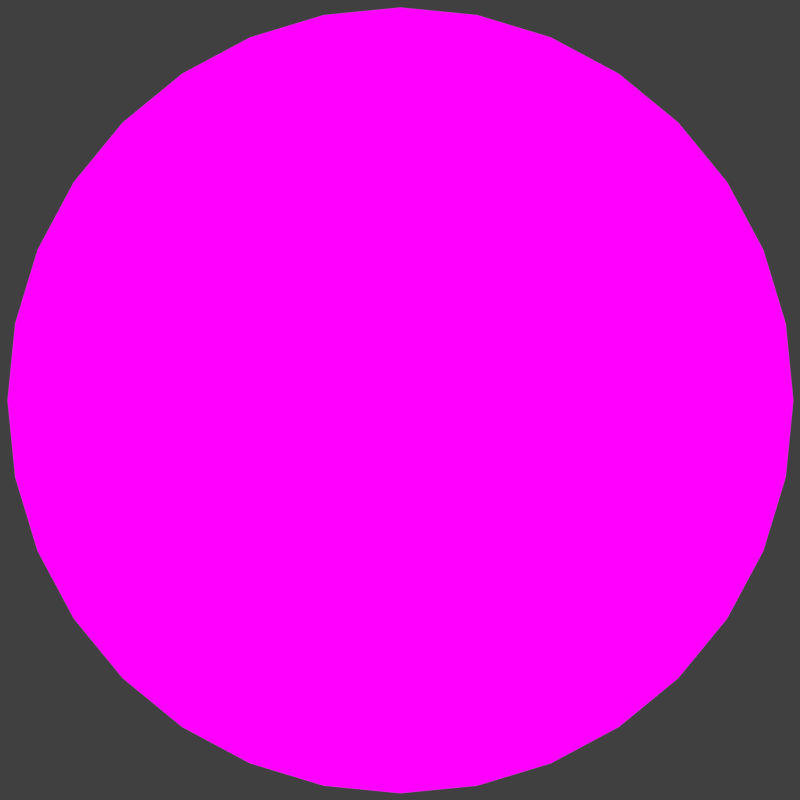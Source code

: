 # Source: earthFlooded.blend  (saved by Blender 2.78.0; exported with 4.5.12 LTS)
import bpy
from mathutils import Matrix  # noqa: F401  (used for matrix-valued properties, if any)

bpy.ops.wm.read_factory_settings(use_empty=True)
scene = bpy.context.scene
scene.name = 'Scene'

# ---- collections
col_collection_1 = bpy.data.collections.new('Collection 1'); scene.collection.children.link(col_collection_1)

# ---- images (referenced by path relative to the original .blend; pixels are not part of the script)
import os
ASSET_DIR = os.environ.get("B2B_ASSET_DIR", "")  # directory of the original .blend (textures are referenced by path, not embedded)
HERE = os.path.dirname(os.path.abspath(__file__))  # packed textures are extracted next to this script under _unpacked/

def load_image(name, relpath, width, height, colorspace="sRGB"):
    """Load a texture the original file referenced (path relative to the .blend, or extracted next to this script)."""
    p = next((c for c in (os.path.join(HERE, relpath), os.path.join(ASSET_DIR, relpath)) if relpath and os.path.exists(c)), "")
    if p:
        img = bpy.data.images.load(p, check_existing=True)
        img.name = name
    else:  # same state as the original file: an image datablock whose file is absent (Cycles renders it pink)
        img = bpy.data.images.new(name, width, height)
        img.source = "FILE"
        img.filepath = "//" + (relpath or name)
    img.colorspace_settings.name = colorspace
    return img
img_earthmapflood_png = load_image('earthMapFlood.png', 'earthMapFlood.png', 1024, 1024, 'sRGB')

# ---- materials (node trees are filled in below, after node groups)
mat_material_001 = bpy.data.materials.new('Material.001')
mat_material_001.alpha_threshold = 0.0
mat_material_001.roughness = 0.5
mat_material_001.specular_intensity = 0.0

# ---- material node trees
mat_material_001.use_nodes = True; mat_material_001.node_tree.nodes.clear()
_N = mat_material_001.node_tree.nodes; _L = mat_material_001.node_tree.links
n0 = _N.new('ShaderNodeOutputMaterial'); n0.name = 'Material Output'; n0.location = (300, 300)
n1 = _N.new('ShaderNodeEmission'); n1.name = 'Emission'; n1.location = (10, 300)
n2 = _N.new('ShaderNodeTexImage'); n2.name = 'Image Texture'; n2.location = (-180, 300)
n2.width = 140
n2.image = img_earthmapflood_png
_L.new(n1.outputs[0], n0.inputs[0])
_L.new(n2.outputs[0], n1.inputs[0])
n0.is_active_output = True

# ---- world
world_world = bpy.data.worlds.new('World'); scene.world = world_world
world_world.color = (0.05088, 0.05088, 0.05088)
world_world.use_sun_shadow = False
world_world.sun_shadow_jitter_overblur = 0.0
world_world.cycles.sampling_method = 'MANUAL'

# ---- cameras
cam_camera = bpy.data.cameras.new('Camera')
cam_camera.type = 'ORTHO'
cam_camera.clip_end = 100.0
cam_camera.lens = 35.0
cam_camera.sensor_width = 32.0
cam_camera.sensor_height = 18.0
cam_camera.ortho_scale = 5.914
cam_camera.dof.focus_distance = 0.0

# ---- meshes
me_sphere_001 = bpy.data.meshes.new('Sphere.001')
me_sphere_001.from_pydata([(0.0, -3.258e-07, -1.0), (0.03806, 0.1913, 0.9808), (0.07466, 0.3753, 0.9239), (0.1084, 0.5449, 0.8315), (0.1379, 0.6935, 0.7071), (0.1622, 0.8155, 0.5556), (0.1802, 0.9061, 0.3827), (0.1913, 0.9619, 0.1951), (0.1951, 0.9808, 7.55e-08), (0.1913, 0.9619, -0.1951), (0.1802, 0.9061, -0.3827), (0.1622, 0.8155, -0.5556), (0.1379, 0.6935, -0.7071), (0.1084, 0.5449, -0.8315), (0.07466, 0.3753, -0.9239), (0.03806, 0.1913, -0.9808), (0.07466, 0.1802, 0.9808), (0.1464, 0.3536, 0.9239), (0.2126, 0.5133, 0.8315), (0.2706, 0.6533, 0.7071), (0.3182, 0.7682, 0.5556), (0.3536, 0.8536, 0.3827), (0.3753, 0.9061, 0.1951), (0.3827, 0.9239, 7.55e-08), (0.3753, 0.9061, -0.1951), (0.3536, 0.8536, -0.3827), (0.3182, 0.7682, -0.5556), (0.2706, 0.6533, -0.7071), (0.2126, 0.5133, -0.8315), (0.1464, 0.3536, -0.9239), (0.07466, 0.1802, -0.9808), (0.1084, 0.1622, 0.9808), (0.2126, 0.3182, 0.9239), (0.3087, 0.4619, 0.8315), (0.3928, 0.5879, 0.7071), (0.4619, 0.6913, 0.5556), (0.5133, 0.7682, 0.3827), (0.5449, 0.8155, 0.1951), (0.5556, 0.8315, 7.55e-08), (0.5449, 0.8155, -0.1951), (0.5133, 0.7682, -0.3827), (0.4619, 0.6913, -0.5556), (0.3928, 0.5879, -0.7071), (0.3087, 0.4619, -0.8315), (0.2126, 0.3182, -0.9239), (0.1084, 0.1622, -0.9808), (0.1379, 0.1379, 0.9808), (0.2706, 0.2706, 0.9239), (0.3928, 0.3928, 0.8315), (0.5, 0.5, 0.7071), (0.5879, 0.5879, 0.5556), (0.6533, 0.6533, 0.3827), (0.6935, 0.6935, 0.1951), (0.7071, 0.7071, 7.55e-08), (0.6935, 0.6935, -0.1951), (0.6533, 0.6533, -0.3827), (0.5879, 0.5879, -0.5556), (0.5, 0.5, -0.7071), (0.3928, 0.3928, -0.8315), (0.2706, 0.2706, -0.9239), (0.1379, 0.1379, -0.9808), (0.1622, 0.1084, 0.9808), (0.3182, 0.2126, 0.9239), (0.4619, 0.3087, 0.8315), (0.5879, 0.3928, 0.7071), (0.6913, 0.4619, 0.5556), (0.7682, 0.5133, 0.3827), (0.8155, 0.5449, 0.1951), (0.8315, 0.5556, 7.55e-08), (0.8155, 0.5449, -0.1951), (0.7682, 0.5133, -0.3827), (0.6913, 0.4619, -0.5556), (0.5879, 0.3928, -0.7071), (0.4619, 0.3087, -0.8315), (0.3182, 0.2126, -0.9239), (0.1622, 0.1084, -0.9808), (0.1802, 0.07466, 0.9808), (0.3536, 0.1464, 0.9239), (0.5133, 0.2126, 0.8315), (0.6533, 0.2706, 0.7071), (0.7682, 0.3182, 0.5556), (0.8536, 0.3536, 0.3827), (0.9061, 0.3753, 0.1951), (0.9239, 0.3827, 7.55e-08), (0.9061, 0.3753, -0.1951), (0.8536, 0.3536, -0.3827), (0.7682, 0.3182, -0.5556), (0.6533, 0.2706, -0.7071), (0.5133, 0.2126, -0.8315), (0.3536, 0.1464, -0.9239), (0.1802, 0.07466, -0.9808), (0.1913, 0.03806, 0.9808), (0.3753, 0.07466, 0.9239), (0.5449, 0.1084, 0.8315), (0.6935, 0.1379, 0.7071), (0.8155, 0.1622, 0.5556), (0.9061, 0.1802, 0.3827), (0.9619, 0.1913, 0.1951), (0.9808, 0.1951, 7.55e-08), (0.9619, 0.1913, -0.1951), (0.9061, 0.1802, -0.3827), (0.8155, 0.1622, -0.5556), (0.6935, 0.1379, -0.7071), (0.5449, 0.1084, -0.8315), (0.3753, 0.07466, -0.9239), (0.1913, 0.03806, -0.9808), (0.1951, -3.266e-07, 0.9808), (0.3827, -3.192e-07, 0.9239), (0.5556, -3.117e-07, 0.8315), (0.7071, -3.192e-07, 0.7071), (0.8315, -3.341e-07, 0.5556), (0.9239, -2.745e-07, 0.3827), (0.9808, -3.937e-07, 0.1951), (1.0, -3.788e-07, 7.55e-08), (0.9808, -3.937e-07, -0.1951), (0.9239, -2.298e-07, -0.3827), (0.8315, -3.341e-07, -0.5556), (0.7071, -3.192e-07, -0.7071), (0.5556, -3.415e-07, -0.8315), (0.3827, -3.043e-07, -0.9239), (0.1951, -3.08e-07, -0.9808), (0.1913, -0.03806, 0.9808), (0.3753, -0.07466, 0.9239), (0.5449, -0.1084, 0.8315), (0.6935, -0.138, 0.7071), (0.8155, -0.1622, 0.5556), (0.9061, -0.1802, 0.3827), (0.9619, -0.1913, 0.1951), (0.9808, -0.1951, 7.55e-08), (0.9619, -0.1913, -0.1951), (0.9061, -0.1802, -0.3827), (0.8155, -0.1622, -0.5556), (0.6935, -0.138, -0.7071), (0.5449, -0.1084, -0.8315), (0.3753, -0.07466, -0.9239), (0.1913, -0.03806, -0.9808), (0.1802, -0.07466, 0.9808), (0.3536, -0.1464, 0.9239), (0.5133, -0.2126, 0.8315), (0.6533, -0.2706, 0.7071), (0.7682, -0.3182, 0.5556), (0.8536, -0.3536, 0.3827), (0.9061, -0.3753, 0.1951), (0.9239, -0.3827, 7.55e-08), (0.9061, -0.3753, -0.1951), (0.8536, -0.3536, -0.3827), (0.7682, -0.3182, -0.5556), (0.6533, -0.2706, -0.7071), (0.5133, -0.2126, -0.8315), (0.3536, -0.1464, -0.9239), (0.1802, -0.07466, -0.9808), (0.1622, -0.1084, 0.9808), (0.3182, -0.2126, 0.9239), (0.4619, -0.3087, 0.8315), (0.5879, -0.3928, 0.7071), (0.6913, -0.4619, 0.5556), (0.7682, -0.5133, 0.3827), (0.8155, -0.5449, 0.1951), (0.8315, -0.5556, 7.55e-08), (0.8155, -0.5449, -0.1951), (0.7682, -0.5133, -0.3827), (0.6913, -0.4619, -0.5556), (0.5879, -0.3928, -0.7071), (0.4619, -0.3087, -0.8315), (0.3182, -0.2126, -0.9239), (0.1622, -0.1084, -0.9808), (0.1379, -0.138, 0.9808), (0.2706, -0.2706, 0.9239), (0.3928, -0.3928, 0.8315), (0.5, -0.5, 0.7071), (0.5879, -0.5879, 0.5556), (0.6533, -0.6533, 0.3827), (0.6935, -0.6935, 0.1951), (0.7071, -0.7071, 7.55e-08), (0.6935, -0.6935, -0.1951), (0.6533, -0.6533, -0.3827), (0.5879, -0.5879, -0.5556), (0.5, -0.5, -0.7071), (0.3928, -0.3928, -0.8315), (0.2706, -0.2706, -0.9239), (0.1379, -0.138, -0.9808), (0.1084, -0.1622, 0.9808), (0.2126, -0.3182, 0.9239), (0.3087, -0.4619, 0.8315), (0.3928, -0.5879, 0.7071), (0.4619, -0.6913, 0.5556), (0.5133, -0.7682, 0.3827), (0.5449, -0.8155, 0.1951), (0.5556, -0.8315, 7.55e-08), (0.5449, -0.8155, -0.1951), (0.5133, -0.7682, -0.3827), (0.4619, -0.6913, -0.5556), (0.3928, -0.5879, -0.7071), (0.3087, -0.4619, -0.8315), (0.2126, -0.3182, -0.9239), (0.1084, -0.1622, -0.9808), (0.07466, -0.1802, 0.9808), (0.1464, -0.3536, 0.9239), (0.2126, -0.5133, 0.8315), (0.2706, -0.6533, 0.7071), (0.3182, -0.7682, 0.5556), (0.3536, -0.8536, 0.3827), (0.3753, -0.9061, 0.1951), (0.3827, -0.9239, 7.55e-08), (0.3753, -0.9061, -0.1951), (0.3536, -0.8536, -0.3827), (0.3182, -0.7682, -0.5556), (0.2706, -0.6533, -0.7071), (0.2126, -0.5133, -0.8315), (0.1464, -0.3536, -0.9239), (0.07466, -0.1802, -0.9808), (0.03806, -0.1913, 0.9808), (0.07466, -0.3753, 0.9239), (0.1084, -0.5449, 0.8315), (0.1379, -0.6935, 0.7071), (0.1622, -0.8155, 0.5556), (0.1802, -0.9061, 0.3827), (0.1913, -0.9619, 0.1951), (0.1951, -0.9808, 7.55e-08), (0.1913, -0.9619, -0.1951), (0.1802, -0.9061, -0.3827), (0.1622, -0.8155, -0.5556), (0.1379, -0.6935, -0.7071), (0.1084, -0.5449, -0.8315), (0.07466, -0.3753, -0.9239), (0.03806, -0.1913, -0.9808), (-7.212e-09, -0.1951, 0.9808), (4.122e-08, -0.3827, 0.9239), (2.632e-08, -0.5556, 0.8315), (-2.584e-08, -0.7071, 0.7071), (-8.544e-08, -0.8315, 0.5556), (6.357e-08, -0.9239, 0.3827), (-8.544e-08, -0.9808, 0.1951), (-1.003e-07, -1.0, 7.55e-08), (-8.544e-08, -0.9808, -0.1951), (6.357e-08, -0.9239, -0.3827), (-8.544e-08, -0.8315, -0.5556), (-2.584e-08, -0.7071, -0.7071), (-1.094e-08, -0.5556, -0.8315), (3.964e-09, -0.3827, -0.9239), (3.964e-09, -0.1951, -0.9808), (-0.03806, -0.1913, 0.9808), (-0.07466, -0.3753, 0.9239), (-0.1084, -0.5449, 0.8315), (-0.1379, -0.6935, 0.7071), (-0.1622, -0.8155, 0.5556), (-0.1802, -0.9061, 0.3827), (-0.1913, -0.9619, 0.1951), (-0.1951, -0.9808, 7.55e-08), (-0.1913, -0.9619, -0.1951), (-0.1802, -0.9061, -0.3827), (-0.1622, -0.8155, -0.5556), (-0.1379, -0.6935, -0.7071), (-0.1084, -0.5449, -0.8315), (-0.07466, -0.3753, -0.9239), (-0.03806, -0.1913, -0.9808), (-1.247e-07, -6.269e-07, 1.0), (-0.07466, -0.1802, 0.9808), (-0.1464, -0.3536, 0.9239), (-0.2126, -0.5133, 0.8315), (-0.2706, -0.6533, 0.7071), (-0.3182, -0.7682, 0.5556), (-0.3536, -0.8536, 0.3827), (-0.3753, -0.9061, 0.1951), (-0.3827, -0.9239, 7.55e-08), (-0.3753, -0.9061, -0.1951), (-0.3536, -0.8536, -0.3827), (-0.3182, -0.7682, -0.5556), (-0.2706, -0.6533, -0.7071), (-0.2126, -0.5133, -0.8315), (-0.1464, -0.3536, -0.9239), (-0.07466, -0.1802, -0.9808), (-0.1084, -0.1622, 0.9808), (-0.2126, -0.3182, 0.9239), (-0.3087, -0.4619, 0.8315), (-0.3928, -0.5879, 0.7071), (-0.4619, -0.6913, 0.5556), (-0.5133, -0.7682, 0.3827), (-0.5449, -0.8155, 0.1951), (-0.5556, -0.8315, 7.55e-08), (-0.5449, -0.8155, -0.1951), (-0.5133, -0.7682, -0.3827), (-0.4619, -0.6913, -0.5556), (-0.3928, -0.5879, -0.7071), (-0.3087, -0.4619, -0.8315), (-0.2126, -0.3182, -0.9239), (-0.1084, -0.1622, -0.9808), (-0.1379, -0.138, 0.9808), (-0.2706, -0.2706, 0.9239), (-0.3928, -0.3928, 0.8315), (-0.5, -0.5, 0.7071), (-0.5879, -0.5879, 0.5556), (-0.6533, -0.6533, 0.3827), (-0.6935, -0.6935, 0.1951), (-0.7071, -0.7071, 7.55e-08), (-0.6935, -0.6935, -0.1951), (-0.6533, -0.6533, -0.3827), (-0.5879, -0.5879, -0.5556), (-0.5, -0.5, -0.7071), (-0.3928, -0.3928, -0.8315), (-0.2706, -0.2706, -0.9239), (-0.1379, -0.1379, -0.9808), (-0.1622, -0.1084, 0.9808), (-0.3182, -0.2126, 0.9239), (-0.4619, -0.3087, 0.8315), (-0.5879, -0.3928, 0.7071), (-0.6913, -0.4619, 0.5556), (-0.7682, -0.5133, 0.3827), (-0.8155, -0.5449, 0.1951), (-0.8315, -0.5556, 7.55e-08), (-0.8155, -0.5449, -0.1951), (-0.7682, -0.5133, -0.3827), (-0.6913, -0.4619, -0.5556), (-0.5879, -0.3928, -0.7071), (-0.4619, -0.3087, -0.8315), (-0.3182, -0.2126, -0.9239), (-0.1622, -0.1084, -0.9808), (-0.1802, -0.07466, 0.9808), (-0.3536, -0.1464, 0.9239), (-0.5133, -0.2126, 0.8315), (-0.6533, -0.2706, 0.7071), (-0.7682, -0.3182, 0.5556), (-0.8536, -0.3536, 0.3827), (-0.9061, -0.3753, 0.1951), (-0.9239, -0.3827, 7.55e-08), (-0.9061, -0.3753, -0.1951), (-0.8536, -0.3536, -0.3827), (-0.7682, -0.3182, -0.5556), (-0.6533, -0.2706, -0.7071), (-0.5133, -0.2126, -0.8315), (-0.3536, -0.1464, -0.9239), (-0.1802, -0.07466, -0.9808), (-0.1913, -0.03806, 0.9808), (-0.3753, -0.07466, 0.9239), (-0.5449, -0.1084, 0.8315), (-0.6935, -0.1379, 0.7071), (-0.8155, -0.1622, 0.5556), (-0.9061, -0.1802, 0.3827), (-0.9619, -0.1913, 0.1951), (-0.9808, -0.1951, 7.55e-08), (-0.9619, -0.1913, -0.1951), (-0.9061, -0.1802, -0.3827), (-0.8155, -0.1622, -0.5556), (-0.6935, -0.1379, -0.7071), (-0.5449, -0.1084, -0.8315), (-0.3753, -0.07466, -0.9239), (-0.1913, -0.03806, -0.9808), (-0.1951, -3.117e-07, 0.9808), (-0.3827, -2.819e-07, 0.9239), (-0.5556, -2.819e-07, 0.8315), (-0.7071, -1.851e-07, 0.7071), (-0.8315, -1.404e-07, 0.5556), (-0.9239, -3.192e-07, 0.3827), (-0.9808, -9.567e-08, 0.1951), (-1.0, -1.404e-07, 7.55e-08), (-0.9808, -9.567e-08, -0.1951), (-0.9239, -3.192e-07, -0.3827), (-0.8315, -1.404e-07, -0.5556), (-0.7071, -1.851e-07, -0.7071), (-0.5556, -2.596e-07, -0.8315), (-0.3827, -2.521e-07, -0.9239), (-0.1951, -3.155e-07, -0.9808), (-0.1913, 0.03806, 0.9808), (-0.3753, 0.07466, 0.9239), (-0.5449, 0.1084, 0.8315), (-0.6935, 0.1379, 0.7071), (-0.8155, 0.1622, 0.5556), (-0.9061, 0.1802, 0.3827), (-0.9619, 0.1913, 0.1951), (-0.9808, 0.1951, 7.55e-08), (-0.9619, 0.1913, -0.1951), (-0.9061, 0.1802, -0.3827), (-0.8155, 0.1622, -0.5556), (-0.6935, 0.1379, -0.7071), (-0.5449, 0.1084, -0.8315), (-0.3753, 0.07466, -0.9239), (-0.1913, 0.03806, -0.9808), (-0.1802, 0.07466, 0.9808), (-0.3536, 0.1464, 0.9239), (-0.5133, 0.2126, 0.8315), (-0.6533, 0.2706, 0.7071), (-0.7682, 0.3182, 0.5556), (-0.8536, 0.3536, 0.3827), (-0.9061, 0.3753, 0.1951), (-0.9239, 0.3827, 7.55e-08), (-0.9061, 0.3753, -0.1951), (-0.8536, 0.3536, -0.3827), (-0.7682, 0.3182, -0.5556), (-0.6533, 0.2706, -0.7071), (-0.5133, 0.2126, -0.8315), (-0.3536, 0.1464, -0.9239), (-0.1802, 0.07466, -0.9808), (-0.1622, 0.1084, 0.9808), (-0.3182, 0.2126, 0.9239), (-0.4619, 0.3087, 0.8315), (-0.5879, 0.3928, 0.7071), (-0.6913, 0.4619, 0.5556), (-0.7682, 0.5133, 0.3827), (-0.8155, 0.5449, 0.1951), (-0.8315, 0.5556, 7.55e-08), (-0.8155, 0.5449, -0.1951), (-0.7682, 0.5133, -0.3827), (-0.6913, 0.4619, -0.5556), (-0.5879, 0.3928, -0.7071), (-0.4619, 0.3087, -0.8315), (-0.3182, 0.2126, -0.9239), (-0.1622, 0.1084, -0.9808), (-0.1379, 0.1379, 0.9808), (-0.2706, 0.2706, 0.9239), (-0.3928, 0.3928, 0.8315), (-0.5, 0.5, 0.7071), (-0.5879, 0.5879, 0.5556), (-0.6533, 0.6533, 0.3827), (-0.6935, 0.6935, 0.1951), (-0.7071, 0.7071, 7.55e-08), (-0.6935, 0.6935, -0.1951), (-0.6533, 0.6533, -0.3827), (-0.5879, 0.5879, -0.5556), (-0.5, 0.5, -0.7071), (-0.3928, 0.3928, -0.8315), (-0.2706, 0.2706, -0.9239), (-0.1379, 0.1379, -0.9808), (-0.1084, 0.1622, 0.9808), (-0.2126, 0.3182, 0.9239), (-0.3087, 0.4619, 0.8315), (-0.3928, 0.5879, 0.7071), (-0.4619, 0.6913, 0.5556), (-0.5133, 0.7682, 0.3827), (-0.5449, 0.8155, 0.1951), (-0.5556, 0.8315, 7.55e-08), (-0.5449, 0.8155, -0.1951), (-0.5133, 0.7682, -0.3827), (-0.4619, 0.6913, -0.5556), (-0.3928, 0.5879, -0.7071), (-0.3087, 0.4619, -0.8315), (-0.2126, 0.3182, -0.9239), (-0.1084, 0.1622, -0.9808), (-0.07466, 0.1802, 0.9808), (-0.1464, 0.3536, 0.9239), (-0.2126, 0.5133, 0.8315), (-0.2706, 0.6533, 0.7071), (-0.3182, 0.7682, 0.5556), (-0.3536, 0.8536, 0.3827), (-0.3753, 0.9061, 0.1951), (-0.3827, 0.9239, 7.55e-08), (-0.3753, 0.9061, -0.1951), (-0.3536, 0.8536, -0.3827), (-0.3182, 0.7682, -0.5556), (-0.2706, 0.6533, -0.7071), (-0.2126, 0.5133, -0.8315), (-0.1464, 0.3536, -0.9239), (-0.07466, 0.1802, -0.9808), (-0.03806, 0.1913, 0.9808), (-0.07466, 0.3753, 0.9239), (-0.1084, 0.5449, 0.8315), (-0.1379, 0.6935, 0.7071), (-0.1622, 0.8155, 0.5556), (-0.1802, 0.9061, 0.3827), (-0.1913, 0.9619, 0.1951), (-0.1951, 0.9808, 7.55e-08), (-0.1913, 0.9619, -0.1951), (-0.1802, 0.9061, -0.3827), (-0.1622, 0.8155, -0.5556), (-0.1379, 0.6935, -0.7071), (-0.1084, 0.5449, -0.8315), (-0.07466, 0.3753, -0.9239), (-0.03806, 0.1913, -0.9808), (3.749e-08, 0.1951, 0.9808), (7.847e-08, 0.3827, 0.9239), (1.083e-07, 0.5556, 0.8315), (1.53e-07, 0.7071, 0.7071), (2.722e-07, 0.8315, 0.5556), (6.357e-08, 0.9239, 0.3827), (2.573e-07, 0.9808, 0.1951), (2.722e-07, 1.0, 7.55e-08), (2.573e-07, 0.9808, -0.1951), (6.357e-08, 0.9239, -0.3827), (2.722e-07, 0.8315, -0.5556), (1.53e-07, 0.7071, -0.7071), (1.232e-07, 0.5556, -0.8315), (7.847e-08, 0.3827, -0.9239), (1.514e-08, 0.1951, -0.9808)], [], [(468, 467, 1, 2), (476, 475, 9, 10), (469, 468, 2, 3), (477, 476, 10, 11), (470, 469, 3, 4), (478, 477, 11, 12), (471, 470, 4, 5), (479, 478, 12, 13), (472, 471, 5, 6), (480, 479, 13, 14), (473, 472, 6, 7), (481, 480, 14, 15), (474, 473, 7, 8), (467, 256, 1), (0, 481, 15), (475, 474, 8, 9), (8, 7, 22, 23), (1, 256, 16), (0, 15, 30), (9, 8, 23, 24), (2, 1, 16, 17), (10, 9, 24, 25), (3, 2, 17, 18), (11, 10, 25, 26), (4, 3, 18, 19), (12, 11, 26, 27), (5, 4, 19, 20), (13, 12, 27, 28), (6, 5, 20, 21), (14, 13, 28, 29), (7, 6, 21, 22), (15, 14, 29, 30), (27, 26, 41, 42), (20, 19, 34, 35), (28, 27, 42, 43), (21, 20, 35, 36), (29, 28, 43, 44), (22, 21, 36, 37), (30, 29, 44, 45), (23, 22, 37, 38), (16, 256, 31), (0, 30, 45), (24, 23, 38, 39), (17, 16, 31, 32), (25, 24, 39, 40), (18, 17, 32, 33), (26, 25, 40, 41), (19, 18, 33, 34), (0, 45, 60), (39, 38, 53, 54), (32, 31, 46, 47), (40, 39, 54, 55), (33, 32, 47, 48), (41, 40, 55, 56), (34, 33, 48, 49), (42, 41, 56, 57), (35, 34, 49, 50), (43, 42, 57, 58), (36, 35, 50, 51), (44, 43, 58, 59), (37, 36, 51, 52), (45, 44, 59, 60), (38, 37, 52, 53), (31, 256, 46), (58, 57, 72, 73), (51, 50, 65, 66), (59, 58, 73, 74), (52, 51, 66, 67), (60, 59, 74, 75), (53, 52, 67, 68), (46, 256, 61), (0, 60, 75), (54, 53, 68, 69), (47, 46, 61, 62), (55, 54, 69, 70), (48, 47, 62, 63), (56, 55, 70, 71), (49, 48, 63, 64), (57, 56, 71, 72), (50, 49, 64, 65), (62, 61, 76, 77), (70, 69, 84, 85), (63, 62, 77, 78), (71, 70, 85, 86), (64, 63, 78, 79), (72, 71, 86, 87), (65, 64, 79, 80), (73, 72, 87, 88), (66, 65, 80, 81), (74, 73, 88, 89), (67, 66, 81, 82), (75, 74, 89, 90), (68, 67, 82, 83), (61, 256, 76), (0, 75, 90), (69, 68, 83, 84), (81, 80, 95, 96), (89, 88, 103, 104), (82, 81, 96, 97), (90, 89, 104, 105), (83, 82, 97, 98), (76, 256, 91), (0, 90, 105), (84, 83, 98, 99), (77, 76, 91, 92), (85, 84, 99, 100), (78, 77, 92, 93), (86, 85, 100, 101), (79, 78, 93, 94), (87, 86, 101, 102), (80, 79, 94, 95), (88, 87, 102, 103), (100, 99, 114, 115), (93, 92, 107, 108), (101, 100, 115, 116), (94, 93, 108, 109), (102, 101, 116, 117), (95, 94, 109, 110), (103, 102, 117, 118), (96, 95, 110, 111), (104, 103, 118, 119), (97, 96, 111, 112), (105, 104, 119, 120), (98, 97, 112, 113), (91, 256, 106), (0, 105, 120), (99, 98, 113, 114), (92, 91, 106, 107), (119, 118, 133, 134), (112, 111, 126, 127), (120, 119, 134, 135), (113, 112, 127, 128), (106, 256, 121), (0, 120, 135), (114, 113, 128, 129), (107, 106, 121, 122), (115, 114, 129, 130), (108, 107, 122, 123), (116, 115, 130, 131), (109, 108, 123, 124), (117, 116, 131, 132), (110, 109, 124, 125), (118, 117, 132, 133), (111, 110, 125, 126), (123, 122, 137, 138), (131, 130, 145, 146), (124, 123, 138, 139), (132, 131, 146, 147), (125, 124, 139, 140), (133, 132, 147, 148), (126, 125, 140, 141), (134, 133, 148, 149), (127, 126, 141, 142), (135, 134, 149, 150), (128, 127, 142, 143), (121, 256, 136), (0, 135, 150), (129, 128, 143, 144), (122, 121, 136, 137), (130, 129, 144, 145), (142, 141, 156, 157), (150, 149, 164, 165), (143, 142, 157, 158), (136, 256, 151), (0, 150, 165), (144, 143, 158, 159), (137, 136, 151, 152), (145, 144, 159, 160), (138, 137, 152, 153), (146, 145, 160, 161), (139, 138, 153, 154), (147, 146, 161, 162), (140, 139, 154, 155), (148, 147, 162, 163), (141, 140, 155, 156), (149, 148, 163, 164), (161, 160, 175, 176), (154, 153, 168, 169), (162, 161, 176, 177), (155, 154, 169, 170), (163, 162, 177, 178), (156, 155, 170, 171), (164, 163, 178, 179), (157, 156, 171, 172), (165, 164, 179, 180), (158, 157, 172, 173), (151, 256, 166), (0, 165, 180), (159, 158, 173, 174), (152, 151, 166, 167), (160, 159, 174, 175), (153, 152, 167, 168), (180, 179, 194, 195), (173, 172, 187, 188), (166, 256, 181), (0, 180, 195), (174, 173, 188, 189), (167, 166, 181, 182), (175, 174, 189, 190), (168, 167, 182, 183), (176, 175, 190, 191), (169, 168, 183, 184), (177, 176, 191, 192), (170, 169, 184, 185), (178, 177, 192, 193), (171, 170, 185, 186), (179, 178, 193, 194), (172, 171, 186, 187), (192, 191, 206, 207), (185, 184, 199, 200), (193, 192, 207, 208), (186, 185, 200, 201), (194, 193, 208, 209), (187, 186, 201, 202), (195, 194, 209, 210), (188, 187, 202, 203), (181, 256, 196), (0, 195, 210), (189, 188, 203, 204), (182, 181, 196, 197), (190, 189, 204, 205), (183, 182, 197, 198), (191, 190, 205, 206), (184, 183, 198, 199), (196, 256, 211), (0, 210, 225), (204, 203, 218, 219), (197, 196, 211, 212), (205, 204, 219, 220), (198, 197, 212, 213), (206, 205, 220, 221), (199, 198, 213, 214), (207, 206, 221, 222), (200, 199, 214, 215), (208, 207, 222, 223), (201, 200, 215, 216), (209, 208, 223, 224), (202, 201, 216, 217), (210, 209, 224, 225), (203, 202, 217, 218), (215, 214, 229, 230), (223, 222, 237, 238), (216, 215, 230, 231), (224, 223, 238, 239), (217, 216, 231, 232), (225, 224, 239, 240), (218, 217, 232, 233), (211, 256, 226), (0, 225, 240), (219, 218, 233, 234), (212, 211, 226, 227), (220, 219, 234, 235), (213, 212, 227, 228), (221, 220, 235, 236), (214, 213, 228, 229), (222, 221, 236, 237), (234, 233, 248, 249), (227, 226, 241, 242), (235, 234, 249, 250), (228, 227, 242, 243), (236, 235, 250, 251), (229, 228, 243, 244), (237, 236, 251, 252), (230, 229, 244, 245), (238, 237, 252, 253), (231, 230, 245, 246), (239, 238, 253, 254), (232, 231, 246, 247), (240, 239, 254, 255), (233, 232, 247, 248), (226, 256, 241), (0, 240, 255), (253, 252, 268, 269), (246, 245, 261, 262), (254, 253, 269, 270), (247, 246, 262, 263), (255, 254, 270, 271), (248, 247, 263, 264), (241, 256, 257), (0, 255, 271), (249, 248, 264, 265), (242, 241, 257, 258), (250, 249, 265, 266), (243, 242, 258, 259), (251, 250, 266, 267), (244, 243, 259, 260), (252, 251, 267, 268), (245, 244, 260, 261), (258, 257, 272, 273), (266, 265, 280, 281), (259, 258, 273, 274), (267, 266, 281, 282), (260, 259, 274, 275), (268, 267, 282, 283), (261, 260, 275, 276), (269, 268, 283, 284), (262, 261, 276, 277), (270, 269, 284, 285), (263, 262, 277, 278), (271, 270, 285, 286), (264, 263, 278, 279), (257, 256, 272), (0, 271, 286), (265, 264, 279, 280), (277, 276, 291, 292), (285, 284, 299, 300), (278, 277, 292, 293), (286, 285, 300, 301), (279, 278, 293, 294), (272, 256, 287), (0, 286, 301), (280, 279, 294, 295), (273, 272, 287, 288), (281, 280, 295, 296), (274, 273, 288, 289), (282, 281, 296, 297), (275, 274, 289, 290), (283, 282, 297, 298), (276, 275, 290, 291), (284, 283, 298, 299), (296, 295, 310, 311), (289, 288, 303, 304), (297, 296, 311, 312), (290, 289, 304, 305), (298, 297, 312, 313), (291, 290, 305, 306), (299, 298, 313, 314), (292, 291, 306, 307), (300, 299, 314, 315), (293, 292, 307, 308), (301, 300, 315, 316), (294, 293, 308, 309), (287, 256, 302), (0, 301, 316), (295, 294, 309, 310), (288, 287, 302, 303), (315, 314, 329, 330), (308, 307, 322, 323), (316, 315, 330, 331), (309, 308, 323, 324), (302, 256, 317), (0, 316, 331), (310, 309, 324, 325), (303, 302, 317, 318), (311, 310, 325, 326), (304, 303, 318, 319), (312, 311, 326, 327), (305, 304, 319, 320), (313, 312, 327, 328), (306, 305, 320, 321), (314, 313, 328, 329), (307, 306, 321, 322), (327, 326, 341, 342), (320, 319, 334, 335), (328, 327, 342, 343), (321, 320, 335, 336), (329, 328, 343, 344), (322, 321, 336, 337), (330, 329, 344, 345), (323, 322, 337, 338), (331, 330, 345, 346), (324, 323, 338, 339), (317, 256, 332), (0, 331, 346), (325, 324, 339, 340), (318, 317, 332, 333), (326, 325, 340, 341), (319, 318, 333, 334), (346, 345, 360, 361), (339, 338, 353, 354), (332, 256, 347), (0, 346, 361), (340, 339, 354, 355), (333, 332, 347, 348), (341, 340, 355, 356), (334, 333, 348, 349), (342, 341, 356, 357), (335, 334, 349, 350), (343, 342, 357, 358), (336, 335, 350, 351), (344, 343, 358, 359), (337, 336, 351, 352), (345, 344, 359, 360), (338, 337, 352, 353), (350, 349, 364, 365), (358, 357, 372, 373), (351, 350, 365, 366), (359, 358, 373, 374), (352, 351, 366, 367), (360, 359, 374, 375), (353, 352, 367, 368), (361, 360, 375, 376), (354, 353, 368, 369), (347, 256, 362), (0, 361, 376), (355, 354, 369, 370), (348, 347, 362, 363), (356, 355, 370, 371), (349, 348, 363, 364), (357, 356, 371, 372), (369, 368, 383, 384), (362, 256, 377), (0, 376, 391), (370, 369, 384, 385), (363, 362, 377, 378), (371, 370, 385, 386), (364, 363, 378, 379), (372, 371, 386, 387), (365, 364, 379, 380), (373, 372, 387, 388), (366, 365, 380, 381), (374, 373, 388, 389), (367, 366, 381, 382), (375, 374, 389, 390), (368, 367, 382, 383), (376, 375, 390, 391), (388, 387, 402, 403), (381, 380, 395, 396), (389, 388, 403, 404), (382, 381, 396, 397), (390, 389, 404, 405), (383, 382, 397, 398), (391, 390, 405, 406), (384, 383, 398, 399), (377, 256, 392), (0, 391, 406), (385, 384, 399, 400), (378, 377, 392, 393), (386, 385, 400, 401), (379, 378, 393, 394), (387, 386, 401, 402), (380, 379, 394, 395), (392, 256, 407), (0, 406, 421), (400, 399, 414, 415), (393, 392, 407, 408), (401, 400, 415, 416), (394, 393, 408, 409), (402, 401, 416, 417), (395, 394, 409, 410), (403, 402, 417, 418), (396, 395, 410, 411), (404, 403, 418, 419), (397, 396, 411, 412), (405, 404, 419, 420), (398, 397, 412, 413), (406, 405, 420, 421), (399, 398, 413, 414), (411, 410, 425, 426), (419, 418, 433, 434), (412, 411, 426, 427), (420, 419, 434, 435), (413, 412, 427, 428), (421, 420, 435, 436), (414, 413, 428, 429), (407, 256, 422), (0, 421, 436), (415, 414, 429, 430), (408, 407, 422, 423), (416, 415, 430, 431), (409, 408, 423, 424), (417, 416, 431, 432), (410, 409, 424, 425), (418, 417, 432, 433), (430, 429, 444, 445), (423, 422, 437, 438), (431, 430, 445, 446), (424, 423, 438, 439), (432, 431, 446, 447), (425, 424, 439, 440), (433, 432, 447, 448), (426, 425, 440, 441), (434, 433, 448, 449), (427, 426, 441, 442), (435, 434, 449, 450), (428, 427, 442, 443), (436, 435, 450, 451), (429, 428, 443, 444), (422, 256, 437), (0, 436, 451), (449, 448, 463, 464), (442, 441, 456, 457), (450, 449, 464, 465), (443, 442, 457, 458), (451, 450, 465, 466), (444, 443, 458, 459), (437, 256, 452), (0, 451, 466), (445, 444, 459, 460), (438, 437, 452, 453), (446, 445, 460, 461), (439, 438, 453, 454), (447, 446, 461, 462), (440, 439, 454, 455), (448, 447, 462, 463), (441, 440, 455, 456), (461, 460, 475, 476), (454, 453, 468, 469), (462, 461, 476, 477), (455, 454, 469, 470), (463, 462, 477, 478), (456, 455, 470, 471), (464, 463, 478, 479), (457, 456, 471, 472), (465, 464, 479, 480), (458, 457, 472, 473), (466, 465, 480, 481), (459, 458, 473, 474), (452, 256, 467), (0, 466, 481), (460, 459, 474, 475), (453, 452, 467, 468)])
_uv = me_sphere_001.uv_layers.new(name='UVMap')
_uv.uv.foreach_set('vector', [0.7508, 0.875, 0.7508, 0.9375, 0.7195, 0.9375, 0.7195, 0.875, 0.7508, 0.375, 0.7508, 0.4375, 0.7195, 0.4375, 0.7195, 0.375, 0.7508, 0.8125, 0.7508, 0.875, 0.7195, 0.875, 0.7195, 0.8125, 0.7508, 0.3125, 0.7508, 0.375, 0.7195, 0.375, 0.7195, 0.3125, 0.7508, 0.75, 0.7508, 0.8125, 0.7195, 0.8125, 0.7195, 0.75, 0.7508, 0.25, 0.7508, 0.3125, 0.7195, 0.3125, 0.7195, 0.25, 0.7508, 0.6875, 0.7508, 0.75, 0.7195, 0.75, 0.7195, 0.6875, 0.7508, 0.1875, 0.7508, 0.25, 0.7195, 0.25, 0.7195, 0.1875, 0.7508, 0.625, 0.7508, 0.6875, 0.7195, 0.6875, 0.7195, 0.625, 0.7508, 0.125, 0.7508, 0.1875, 0.7195, 0.1875, 0.7195, 0.125, 0.7508, 0.5625, 0.7508, 0.625, 0.7195, 0.625, 0.7195, 0.5625, 0.7508, 0.0625, 0.7508, 0.125, 0.7195, 0.125, 0.7195, 0.0625, 0.7508, 0.5, 0.7508, 0.5625, 0.7195, 0.5625, 0.7195, 0.5, 0.7508, 0.9375, 1.229, 1.0, 0.7195, 0.9375, 1.234, 0.0, 0.7508, 0.0625, 0.7195, 0.0625, 0.7508, 0.4375, 0.7508, 0.5, 0.7195, 0.5, 0.7195, 0.4375, 0.7195, 0.5, 0.7195, 0.5625, 0.6882, 0.5625, 0.6882, 0.5, 0.7195, 0.9375, 0.2264, 1.0, 0.6882, 0.9375, 0.2323, 0.0, 0.7195, 0.0625, 0.6882, 0.0625, 0.7195, 0.4375, 0.7195, 0.5, 0.6882, 0.5, 0.6882, 0.4375, 0.7195, 0.875, 0.7195, 0.9375, 0.6882, 0.9375, 0.6882, 0.875, 0.7195, 0.375, 0.7195, 0.4375, 0.6882, 0.4375, 0.6882, 0.375, 0.7195, 0.8125, 0.7195, 0.875, 0.6882, 0.875, 0.6882, 0.8125, 0.7195, 0.3125, 0.7195, 0.375, 0.6882, 0.375, 0.6882, 0.3125, 0.7195, 0.75, 0.7195, 0.8125, 0.6882, 0.8125, 0.6882, 0.75, 0.7195, 0.25, 0.7195, 0.3125, 0.6882, 0.3125, 0.6882, 0.25, 0.7195, 0.6875, 0.7195, 0.75, 0.6882, 0.75, 0.6882, 0.6875, 0.7195, 0.1875, 0.7195, 0.25, 0.6882, 0.25, 0.6882, 0.1875, 0.7195, 0.625, 0.7195, 0.6875, 0.6882, 0.6875, 0.6882, 0.625, 0.7195, 0.125, 0.7195, 0.1875, 0.6882, 0.1875, 0.6882, 0.125, 0.7195, 0.5625, 0.7195, 0.625, 0.6882, 0.625, 0.6882, 0.5625, 0.7195, 0.0625, 0.7195, 0.125, 0.6882, 0.125, 0.6882, 0.0625, 0.6882, 0.25, 0.6882, 0.3125, 0.6568, 0.3125, 0.6568, 0.25, 0.6882, 0.6875, 0.6882, 0.75, 0.6568, 0.75, 0.6568, 0.6875, 0.6882, 0.1875, 0.6882, 0.25, 0.6568, 0.25, 0.6568, 0.1875, 0.6882, 0.625, 0.6882, 0.6875, 0.6568, 0.6875, 0.6568, 0.625, 0.6882, 0.125, 0.6882, 0.1875, 0.6568, 0.1875, 0.6568, 0.125, 0.6882, 0.5625, 0.6882, 0.625, 0.6568, 0.625, 0.6568, 0.5625, 0.6882, 0.0625, 0.6882, 0.125, 0.6568, 0.125, 0.6568, 0.0625, 0.6882, 0.5, 0.6882, 0.5625, 0.6568, 0.5625, 0.6568, 0.5, 0.6882, 0.9375, 0.2264, 1.0, 0.6568, 0.9375, 0.2323, 0.0, 0.6882, 0.0625, 0.6568, 0.0625, 0.6882, 0.4375, 0.6882, 0.5, 0.6568, 0.5, 0.6568, 0.4375, 0.6882, 0.875, 0.6882, 0.9375, 0.6568, 0.9375, 0.6568, 0.875, 0.6882, 0.375, 0.6882, 0.4375, 0.6568, 0.4375, 0.6568, 0.375, 0.6882, 0.8125, 0.6882, 0.875, 0.6568, 0.875, 0.6568, 0.8125, 0.6882, 0.3125, 0.6882, 0.375, 0.6568, 0.375, 0.6568, 0.3125, 0.6882, 0.75, 0.6882, 0.8125, 0.6568, 0.8125, 0.6568, 0.75, 0.2323, 0.0, 0.6568, 0.0625, 0.6255, 0.0625, 0.6568, 0.4375, 0.6568, 0.5, 0.6255, 0.5, 0.6255, 0.4375, 0.6568, 0.875, 0.6568, 0.9375, 0.6255, 0.9375, 0.6255, 0.875, 0.6568, 0.375, 0.6568, 0.4375, 0.6255, 0.4375, 0.6255, 0.375, 0.6568, 0.8125, 0.6568, 0.875, 0.6255, 0.875, 0.6255, 0.8125, 0.6568, 0.3125, 0.6568, 0.375, 0.6255, 0.375, 0.6255, 0.3125, 0.6568, 0.75, 0.6568, 0.8125, 0.6255, 0.8125, 0.6255, 0.75, 0.6568, 0.25, 0.6568, 0.3125, 0.6255, 0.3125, 0.6255, 0.25, 0.6568, 0.6875, 0.6568, 0.75, 0.6255, 0.75, 0.6255, 0.6875, 0.6568, 0.1875, 0.6568, 0.25, 0.6255, 0.25, 0.6255, 0.1875, 0.6568, 0.625, 0.6568, 0.6875, 0.6255, 0.6875, 0.6255, 0.625, 0.6568, 0.125, 0.6568, 0.1875, 0.6255, 0.1875, 0.6255, 0.125, 0.6568, 0.5625, 0.6568, 0.625, 0.6255, 0.625, 0.6255, 0.5625, 0.6568, 0.0625, 0.6568, 0.125, 0.6255, 0.125, 0.6255, 0.0625, 0.6568, 0.5, 0.6568, 0.5625, 0.6255, 0.5625, 0.6255, 0.5, 0.6568, 0.9375, 0.2264, 1.0, 0.6255, 0.9375, 0.6255, 0.1875, 0.6255, 0.25, 0.5942, 0.25, 0.5942, 0.1875, 0.6255, 0.625, 0.6255, 0.6875, 0.5942, 0.6875, 0.5942, 0.625, 0.6255, 0.125, 0.6255, 0.1875, 0.5942, 0.1875, 0.5942, 0.125, 0.6255, 0.5625, 0.6255, 0.625, 0.5942, 0.625, 0.5942, 0.5625, 0.6255, 0.0625, 0.6255, 0.125, 0.5942, 0.125, 0.5942, 0.0625, 0.6255, 0.5, 0.6255, 0.5625, 0.5942, 0.5625, 0.5942, 0.5, 0.6255, 0.9375, 0.2264, 1.0, 0.5942, 0.9375, 0.2323, 0.0, 0.6255, 0.0625, 0.5942, 0.0625, 0.6255, 0.4375, 0.6255, 0.5, 0.5942, 0.5, 0.5942, 0.4375, 0.6255, 0.875, 0.6255, 0.9375, 0.5942, 0.9375, 0.5942, 0.875, 0.6255, 0.375, 0.6255, 0.4375, 0.5942, 0.4375, 0.5942, 0.375, 0.6255, 0.8125, 0.6255, 0.875, 0.5942, 0.875, 0.5942, 0.8125, 0.6255, 0.3125, 0.6255, 0.375, 0.5942, 0.375, 0.5942, 0.3125, 0.6255, 0.75, 0.6255, 0.8125, 0.5942, 0.8125, 0.5942, 0.75, 0.6255, 0.25, 0.6255, 0.3125, 0.5942, 0.3125, 0.5942, 0.25, 0.6255, 0.6875, 0.6255, 0.75, 0.5942, 0.75, 0.5942, 0.6875, 0.5942, 0.875, 0.5942, 0.9375, 0.5629, 0.9375, 0.5629, 0.875, 0.5942, 0.375, 0.5942, 0.4375, 0.5629, 0.4375, 0.5629, 0.375, 0.5942, 0.8125, 0.5942, 0.875, 0.5629, 0.875, 0.5629, 0.8125, 0.5942, 0.3125, 0.5942, 0.375, 0.5629, 0.375, 0.5629, 0.3125, 0.5942, 0.75, 0.5942, 0.8125, 0.5629, 0.8125, 0.5629, 0.75, 0.5942, 0.25, 0.5942, 0.3125, 0.5629, 0.3125, 0.5629, 0.25, 0.5942, 0.6875, 0.5942, 0.75, 0.5629, 0.75, 0.5629, 0.6875, 0.5942, 0.1875, 0.5942, 0.25, 0.5629, 0.25, 0.5629, 0.1875, 0.5942, 0.625, 0.5942, 0.6875, 0.5629, 0.6875, 0.5629, 0.625, 0.5942, 0.125, 0.5942, 0.1875, 0.5629, 0.1875, 0.5629, 0.125, 0.5942, 0.5625, 0.5942, 0.625, 0.5629, 0.625, 0.5629, 0.5625, 0.5942, 0.0625, 0.5942, 0.125, 0.5629, 0.125, 0.5629, 0.0625, 0.5942, 0.5, 0.5942, 0.5625, 0.5629, 0.5625, 0.5629, 0.5, 0.5942, 0.9375, 0.2264, 1.0, 0.5629, 0.9375, 0.2323, 0.0, 0.5942, 0.0625, 0.5629, 0.0625, 0.5942, 0.4375, 0.5942, 0.5, 0.5629, 0.5, 0.5629, 0.4375, 0.5629, 0.625, 0.5629, 0.6875, 0.5316, 0.6875, 0.5316, 0.625, 0.5629, 0.125, 0.5629, 0.1875, 0.5316, 0.1875, 0.5316, 0.125, 0.5629, 0.5625, 0.5629, 0.625, 0.5316, 0.625, 0.5316, 0.5625, 0.5629, 0.0625, 0.5629, 0.125, 0.5316, 0.125, 0.5316, 0.0625, 0.5629, 0.5, 0.5629, 0.5625, 0.5316, 0.5625, 0.5316, 0.5, 0.5629, 0.9375, 0.2264, 1.0, 0.5316, 0.9375, 0.2323, 0.0, 0.5629, 0.0625, 0.5316, 0.0625, 0.5629, 0.4375, 0.5629, 0.5, 0.5316, 0.5, 0.5316, 0.4375, 0.5629, 0.875, 0.5629, 0.9375, 0.5316, 0.9375, 0.5316, 0.875, 0.5629, 0.375, 0.5629, 0.4375, 0.5316, 0.4375, 0.5316, 0.375, 0.5629, 0.8125, 0.5629, 0.875, 0.5316, 0.875, 0.5316, 0.8125, 0.5629, 0.3125, 0.5629, 0.375, 0.5316, 0.375, 0.5316, 0.3125, 0.5629, 0.75, 0.5629, 0.8125, 0.5316, 0.8125, 0.5316, 0.75, 0.5629, 0.25, 0.5629, 0.3125, 0.5316, 0.3125, 0.5316, 0.25, 0.5629, 0.6875, 0.5629, 0.75, 0.5316, 0.75, 0.5316, 0.6875, 0.5629, 0.1875, 0.5629, 0.25, 0.5316, 0.25, 0.5316, 0.1875, 0.5316, 0.375, 0.5316, 0.4375, 0.5002, 0.4375, 0.5002, 0.375, 0.5316, 0.8125, 0.5316, 0.875, 0.5002, 0.875, 0.5002, 0.8125, 0.5316, 0.3125, 0.5316, 0.375, 0.5002, 0.375, 0.5002, 0.3125, 0.5316, 0.75, 0.5316, 0.8125, 0.5002, 0.8125, 0.5002, 0.75, 0.5316, 0.25, 0.5316, 0.3125, 0.5002, 0.3125, 0.5002, 0.25, 0.5316, 0.6875, 0.5316, 0.75, 0.5002, 0.75, 0.5002, 0.6875, 0.5316, 0.1875, 0.5316, 0.25, 0.5002, 0.25, 0.5002, 0.1875, 0.5316, 0.625, 0.5316, 0.6875, 0.5002, 0.6875, 0.5002, 0.625, 0.5316, 0.125, 0.5316, 0.1875, 0.5002, 0.1875, 0.5002, 0.125, 0.5316, 0.5625, 0.5316, 0.625, 0.5002, 0.625, 0.5002, 0.5625, 0.5316, 0.0625, 0.5316, 0.125, 0.5002, 0.125, 0.5002, 0.0625, 0.5316, 0.5, 0.5316, 0.5625, 0.5002, 0.5625, 0.5002, 0.5, 0.5316, 0.9375, 0.2264, 1.0, 0.5002, 0.9375, 0.2323, 0.0, 0.5316, 0.0625, 0.5002, 0.0625, 0.5316, 0.4375, 0.5316, 0.5, 0.5002, 0.5, 0.5002, 0.4375, 0.5316, 0.875, 0.5316, 0.9375, 0.5002, 0.9375, 0.5002, 0.875, 0.5002, 0.125, 0.5002, 0.1875, 0.4689, 0.1875, 0.4689, 0.125, 0.5002, 0.5625, 0.5002, 0.625, 0.4689, 0.625, 0.4689, 0.5625, 0.5002, 0.0625, 0.5002, 0.125, 0.4689, 0.125, 0.4689, 0.0625, 0.5002, 0.5, 0.5002, 0.5625, 0.4689, 0.5625, 0.4689, 0.5, 0.5002, 0.9375, 0.2264, 1.0, 0.4689, 0.9375, 0.2323, 0.0, 0.5002, 0.0625, 0.4689, 0.0625, 0.5002, 0.4375, 0.5002, 0.5, 0.4689, 0.5, 0.4689, 0.4375, 0.5002, 0.875, 0.5002, 0.9375, 0.4689, 0.9375, 0.4689, 0.875, 0.5002, 0.375, 0.5002, 0.4375, 0.4689, 0.4375, 0.4689, 0.375, 0.5002, 0.8125, 0.5002, 0.875, 0.4689, 0.875, 0.4689, 0.8125, 0.5002, 0.3125, 0.5002, 0.375, 0.4689, 0.375, 0.4689, 0.3125, 0.5002, 0.75, 0.5002, 0.8125, 0.4689, 0.8125, 0.4689, 0.75, 0.5002, 0.25, 0.5002, 0.3125, 0.4689, 0.3125, 0.4689, 0.25, 0.5002, 0.6875, 0.5002, 0.75, 0.4689, 0.75, 0.4689, 0.6875, 0.5002, 0.1875, 0.5002, 0.25, 0.4689, 0.25, 0.4689, 0.1875, 0.5002, 0.625, 0.5002, 0.6875, 0.4689, 0.6875, 0.4689, 0.625, 0.4689, 0.8125, 0.4689, 0.875, 0.4376, 0.875, 0.4376, 0.8125, 0.4689, 0.3125, 0.4689, 0.375, 0.4376, 0.375, 0.4376, 0.3125, 0.4689, 0.75, 0.4689, 0.8125, 0.4376, 0.8125, 0.4376, 0.75, 0.4689, 0.25, 0.4689, 0.3125, 0.4376, 0.3125, 0.4376, 0.25, 0.4689, 0.6875, 0.4689, 0.75, 0.4376, 0.75, 0.4376, 0.6875, 0.4689, 0.1875, 0.4689, 0.25, 0.4376, 0.25, 0.4376, 0.1875, 0.4689, 0.625, 0.4689, 0.6875, 0.4376, 0.6875, 0.4376, 0.625, 0.4689, 0.125, 0.4689, 0.1875, 0.4376, 0.1875, 0.4376, 0.125, 0.4689, 0.5625, 0.4689, 0.625, 0.4376, 0.625, 0.4376, 0.5625, 0.4689, 0.0625, 0.4689, 0.125, 0.4376, 0.125, 0.4376, 0.0625, 0.4689, 0.5, 0.4689, 0.5625, 0.4376, 0.5625, 0.4376, 0.5, 0.4689, 0.9375, 0.2264, 1.0, 0.4376, 0.9375, 0.2323, 0.0, 0.4689, 0.0625, 0.4376, 0.0625, 0.4689, 0.4375, 0.4689, 0.5, 0.4376, 0.5, 0.4376, 0.4375, 0.4689, 0.875, 0.4689, 0.9375, 0.4376, 0.9375, 0.4376, 0.875, 0.4689, 0.375, 0.4689, 0.4375, 0.4376, 0.4375, 0.4376, 0.375, 0.4376, 0.5625, 0.4376, 0.625, 0.4063, 0.625, 0.4063, 0.5625, 0.4376, 0.0625, 0.4376, 0.125, 0.4063, 0.125, 0.4063, 0.0625, 0.4376, 0.5, 0.4376, 0.5625, 0.4063, 0.5625, 0.4063, 0.5, 0.4376, 0.9375, 0.2264, 1.0, 0.4063, 0.9375, 0.2323, 0.0, 0.4376, 0.0625, 0.4063, 0.0625, 0.4376, 0.4375, 0.4376, 0.5, 0.4063, 0.5, 0.4063, 0.4375, 0.4376, 0.875, 0.4376, 0.9375, 0.4063, 0.9375, 0.4063, 0.875, 0.4376, 0.375, 0.4376, 0.4375, 0.4063, 0.4375, 0.4063, 0.375, 0.4376, 0.8125, 0.4376, 0.875, 0.4063, 0.875, 0.4063, 0.8125, 0.4376, 0.3125, 0.4376, 0.375, 0.4063, 0.375, 0.4063, 0.3125, 0.4376, 0.75, 0.4376, 0.8125, 0.4063, 0.8125, 0.4063, 0.75, 0.4376, 0.25, 0.4376, 0.3125, 0.4063, 0.3125, 0.4063, 0.25, 0.4376, 0.6875, 0.4376, 0.75, 0.4063, 0.75, 0.4063, 0.6875, 0.4376, 0.1875, 0.4376, 0.25, 0.4063, 0.25, 0.4063, 0.1875, 0.4376, 0.625, 0.4376, 0.6875, 0.4063, 0.6875, 0.4063, 0.625, 0.4376, 0.125, 0.4376, 0.1875, 0.4063, 0.1875, 0.4063, 0.125, 0.4063, 0.3125, 0.4063, 0.375, 0.375, 0.375, 0.375, 0.3125, 0.4063, 0.75, 0.4063, 0.8125, 0.375, 0.8125, 0.375, 0.75, 0.4063, 0.25, 0.4063, 0.3125, 0.375, 0.3125, 0.375, 0.25, 0.4063, 0.6875, 0.4063, 0.75, 0.375, 0.75, 0.375, 0.6875, 0.4063, 0.1875, 0.4063, 0.25, 0.375, 0.25, 0.375, 0.1875, 0.4063, 0.625, 0.4063, 0.6875, 0.375, 0.6875, 0.375, 0.625, 0.4063, 0.125, 0.4063, 0.1875, 0.375, 0.1875, 0.375, 0.125, 0.4063, 0.5625, 0.4063, 0.625, 0.375, 0.625, 0.375, 0.5625, 0.4063, 0.0625, 0.4063, 0.125, 0.375, 0.125, 0.375, 0.0625, 0.4063, 0.5, 0.4063, 0.5625, 0.375, 0.5625, 0.375, 0.5, 0.4063, 0.9375, 0.2264, 1.0, 0.375, 0.9375, 0.2323, 0.0, 0.4063, 0.0625, 0.375, 0.0625, 0.4063, 0.4375, 0.4063, 0.5, 0.375, 0.5, 0.375, 0.4375, 0.4063, 0.875, 0.4063, 0.9375, 0.375, 0.9375, 0.375, 0.875, 0.4063, 0.375, 0.4063, 0.4375, 0.375, 0.4375, 0.375, 0.375, 0.4063, 0.8125, 0.4063, 0.875, 0.375, 0.875, 0.375, 0.8125, 0.375, 0.0625, 0.375, 0.125, 0.3436, 0.125, 0.3436, 0.0625, 0.375, 0.5, 0.375, 0.5625, 0.3436, 0.5625, 0.3436, 0.5, 0.375, 0.9375, 0.2264, 1.0, 0.3436, 0.9375, 0.2323, 0.0, 0.375, 0.0625, 0.3436, 0.0625, 0.375, 0.4375, 0.375, 0.5, 0.3436, 0.5, 0.3436, 0.4375, 0.375, 0.875, 0.375, 0.9375, 0.3436, 0.9375, 0.3436, 0.875, 0.375, 0.375, 0.375, 0.4375, 0.3436, 0.4375, 0.3436, 0.375, 0.375, 0.8125, 0.375, 0.875, 0.3436, 0.875, 0.3436, 0.8125, 0.375, 0.3125, 0.375, 0.375, 0.3436, 0.375, 0.3436, 0.3125, 0.375, 0.75, 0.375, 0.8125, 0.3436, 0.8125, 0.3436, 0.75, 0.375, 0.25, 0.375, 0.3125, 0.3436, 0.3125, 0.3436, 0.25, 0.375, 0.6875, 0.375, 0.75, 0.3436, 0.75, 0.3436, 0.6875, 0.375, 0.1875, 0.375, 0.25, 0.3436, 0.25, 0.3436, 0.1875, 0.375, 0.625, 0.375, 0.6875, 0.3436, 0.6875, 0.3436, 0.625, 0.375, 0.125, 0.375, 0.1875, 0.3436, 0.1875, 0.3436, 0.125, 0.375, 0.5625, 0.375, 0.625, 0.3436, 0.625, 0.3436, 0.5625, 0.3436, 0.25, 0.3436, 0.3125, 0.3123, 0.3125, 0.3123, 0.25, 0.3436, 0.6875, 0.3436, 0.75, 0.3123, 0.75, 0.3123, 0.6875, 0.3436, 0.1875, 0.3436, 0.25, 0.3123, 0.25, 0.3123, 0.1875, 0.3436, 0.625, 0.3436, 0.6875, 0.3123, 0.6875, 0.3123, 0.625, 0.3436, 0.125, 0.3436, 0.1875, 0.3123, 0.1875, 0.3123, 0.125, 0.3436, 0.5625, 0.3436, 0.625, 0.3123, 0.625, 0.3123, 0.5625, 0.3436, 0.0625, 0.3436, 0.125, 0.3123, 0.125, 0.3123, 0.0625, 0.3436, 0.5, 0.3436, 0.5625, 0.3123, 0.5625, 0.3123, 0.5, 0.3436, 0.9375, 0.2264, 1.0, 0.3123, 0.9375, 0.2323, 0.0, 0.3436, 0.0625, 0.3123, 0.0625, 0.3436, 0.4375, 0.3436, 0.5, 0.3123, 0.5, 0.3123, 0.4375, 0.3436, 0.875, 0.3436, 0.9375, 0.3123, 0.9375, 0.3123, 0.875, 0.3436, 0.375, 0.3436, 0.4375, 0.3123, 0.4375, 0.3123, 0.375, 0.3436, 0.8125, 0.3436, 0.875, 0.3123, 0.875, 0.3123, 0.8125, 0.3436, 0.3125, 0.3436, 0.375, 0.3123, 0.375, 0.3123, 0.3125, 0.3436, 0.75, 0.3436, 0.8125, 0.3123, 0.8125, 0.3123, 0.75, 0.3123, 0.9375, 0.2264, 1.0, 0.281, 0.9375, 0.2323, 0.0, 0.3123, 0.0625, 0.281, 0.0625, 0.3123, 0.4375, 0.3123, 0.5, 0.281, 0.5, 0.281, 0.4375, 0.3123, 0.875, 0.3123, 0.9375, 0.281, 0.9375, 0.281, 0.875, 0.3123, 0.375, 0.3123, 0.4375, 0.281, 0.4375, 0.281, 0.375, 0.3123, 0.8125, 0.3123, 0.875, 0.281, 0.875, 0.281, 0.8125, 0.3123, 0.3125, 0.3123, 0.375, 0.281, 0.375, 0.281, 0.3125, 0.3123, 0.75, 0.3123, 0.8125, 0.281, 0.8125, 0.281, 0.75, 0.3123, 0.25, 0.3123, 0.3125, 0.281, 0.3125, 0.281, 0.25, 0.3123, 0.6875, 0.3123, 0.75, 0.281, 0.75, 0.281, 0.6875, 0.3123, 0.1875, 0.3123, 0.25, 0.281, 0.25, 0.281, 0.1875, 0.3123, 0.625, 0.3123, 0.6875, 0.281, 0.6875, 0.281, 0.625, 0.3123, 0.125, 0.3123, 0.1875, 0.281, 0.1875, 0.281, 0.125, 0.3123, 0.5625, 0.3123, 0.625, 0.281, 0.625, 0.281, 0.5625, 0.3123, 0.0625, 0.3123, 0.125, 0.281, 0.125, 0.281, 0.0625, 0.3123, 0.5, 0.3123, 0.5625, 0.281, 0.5625, 0.281, 0.5, 0.281, 0.6875, 0.281, 0.75, 0.2497, 0.75, 0.2497, 0.6875, 0.281, 0.1875, 0.281, 0.25, 0.2497, 0.25, 0.2497, 0.1875, 0.281, 0.625, 0.281, 0.6875, 0.2497, 0.6875, 0.2497, 0.625, 0.281, 0.125, 0.281, 0.1875, 0.2497, 0.1875, 0.2497, 0.125, 0.281, 0.5625, 0.281, 0.625, 0.2497, 0.625, 0.2497, 0.5625, 0.281, 0.0625, 0.281, 0.125, 0.2497, 0.125, 0.2497, 0.0625, 0.281, 0.5, 0.281, 0.5625, 0.2497, 0.5625, 0.2497, 0.5, 0.281, 0.9375, 0.2264, 1.0, 0.2497, 0.9375, 0.2323, 0.0, 0.281, 0.0625, 0.2497, 0.0625, 0.281, 0.4375, 0.281, 0.5, 0.2497, 0.5, 0.2497, 0.4375, 0.281, 0.875, 0.281, 0.9375, 0.2497, 0.9375, 0.2497, 0.875, 0.281, 0.375, 0.281, 0.4375, 0.2497, 0.4375, 0.2497, 0.375, 0.281, 0.8125, 0.281, 0.875, 0.2497, 0.875, 0.2497, 0.8125, 0.281, 0.3125, 0.281, 0.375, 0.2497, 0.375, 0.2497, 0.3125, 0.281, 0.75, 0.281, 0.8125, 0.2497, 0.8125, 0.2497, 0.75, 0.281, 0.25, 0.281, 0.3125, 0.2497, 0.3125, 0.2497, 0.25, 0.2497, 0.4375, 0.2497, 0.5, 0.2184, 0.5, 0.2184, 0.4375, 0.2497, 0.875, 0.2497, 0.9375, 0.2184, 0.9375, 0.2184, 0.875, 0.2497, 0.375, 0.2497, 0.4375, 0.2184, 0.4375, 0.2184, 0.375, 0.2497, 0.8125, 0.2497, 0.875, 0.2184, 0.875, 0.2184, 0.8125, 0.2497, 0.3125, 0.2497, 0.375, 0.2184, 0.375, 0.2184, 0.3125, 0.2497, 0.75, 0.2497, 0.8125, 0.2184, 0.8125, 0.2184, 0.75, 0.2497, 0.25, 0.2497, 0.3125, 0.2184, 0.3125, 0.2184, 0.25, 0.2497, 0.6875, 0.2497, 0.75, 0.2184, 0.75, 0.2184, 0.6875, 0.2497, 0.1875, 0.2497, 0.25, 0.2184, 0.25, 0.2184, 0.1875, 0.2497, 0.625, 0.2497, 0.6875, 0.2184, 0.6875, 0.2184, 0.625, 0.2497, 0.125, 0.2497, 0.1875, 0.2184, 0.1875, 0.2184, 0.125, 0.2497, 0.5625, 0.2497, 0.625, 0.2184, 0.625, 0.2184, 0.5625, 0.2497, 0.0625, 0.2497, 0.125, 0.2184, 0.125, 0.2184, 0.0625, 0.2497, 0.5, 0.2497, 0.5625, 0.2184, 0.5625, 0.2184, 0.5, 0.2497, 0.9375, 0.2264, 1.0, 0.2184, 0.9375, 0.2323, 0.0, 0.2497, 0.0625, 0.2184, 0.0625, 0.2184, 0.1875, 0.2184, 0.25, 0.187, 0.25, 0.187, 0.1875, 0.2184, 0.625, 0.2184, 0.6875, 0.187, 0.6875, 0.187, 0.625, 0.2184, 0.125, 0.2184, 0.1875, 0.187, 0.1875, 0.187, 0.125, 0.2184, 0.5625, 0.2184, 0.625, 0.187, 0.625, 0.187, 0.5625, 0.2184, 0.0625, 0.2184, 0.125, 0.187, 0.125, 0.187, 0.0625, 0.2184, 0.5, 0.2184, 0.5625, 0.187, 0.5625, 0.187, 0.5, 0.2184, 0.9375, 0.2264, 1.0, 0.187, 0.9375, 0.2323, 0.0, 0.2184, 0.0625, 0.187, 0.0625, 0.2184, 0.4375, 0.2184, 0.5, 0.187, 0.5, 0.187, 0.4375, 0.2184, 0.875, 0.2184, 0.9375, 0.187, 0.9375, 0.187, 0.875, 0.2184, 0.375, 0.2184, 0.4375, 0.187, 0.4375, 0.187, 0.375, 0.2184, 0.8125, 0.2184, 0.875, 0.187, 0.875, 0.187, 0.8125, 0.2184, 0.3125, 0.2184, 0.375, 0.187, 0.375, 0.187, 0.3125, 0.2184, 0.75, 0.2184, 0.8125, 0.187, 0.8125, 0.187, 0.75, 0.2184, 0.25, 0.2184, 0.3125, 0.187, 0.3125, 0.187, 0.25, 0.2184, 0.6875, 0.2184, 0.75, 0.187, 0.75, 0.187, 0.6875, 0.187, 0.875, 0.187, 0.9375, 0.1557, 0.9375, 0.1557, 0.875, 0.187, 0.375, 0.187, 0.4375, 0.1557, 0.4375, 0.1557, 0.375, 0.187, 0.8125, 0.187, 0.875, 0.1557, 0.875, 0.1557, 0.8125, 0.187, 0.3125, 0.187, 0.375, 0.1557, 0.375, 0.1557, 0.3125, 0.187, 0.75, 0.187, 0.8125, 0.1557, 0.8125, 0.1557, 0.75, 0.187, 0.25, 0.187, 0.3125, 0.1557, 0.3125, 0.1557, 0.25, 0.187, 0.6875, 0.187, 0.75, 0.1557, 0.75, 0.1557, 0.6875, 0.187, 0.1875, 0.187, 0.25, 0.1557, 0.25, 0.1557, 0.1875, 0.187, 0.625, 0.187, 0.6875, 0.1557, 0.6875, 0.1557, 0.625, 0.187, 0.125, 0.187, 0.1875, 0.1557, 0.1875, 0.1557, 0.125, 0.187, 0.5625, 0.187, 0.625, 0.1557, 0.625, 0.1557, 0.5625, 0.187, 0.0625, 0.187, 0.125, 0.1557, 0.125, 0.1557, 0.0625, 0.187, 0.5, 0.187, 0.5625, 0.1557, 0.5625, 0.1557, 0.5, 0.187, 0.9375, 0.2264, 1.0, 0.1557, 0.9375, 0.2323, 0.0, 0.187, 0.0625, 0.1557, 0.0625, 0.187, 0.4375, 0.187, 0.5, 0.1557, 0.5, 0.1557, 0.4375, 0.1557, 0.625, 0.1557, 0.6875, 0.1244, 0.6875, 0.1244, 0.625, 0.1557, 0.125, 0.1557, 0.1875, 0.1244, 0.1875, 0.1244, 0.125, 0.1557, 0.5625, 0.1557, 0.625, 0.1244, 0.625, 0.1244, 0.5625, 0.1557, 0.0625, 0.1557, 0.125, 0.1244, 0.125, 0.1244, 0.0625, 0.1557, 0.5, 0.1557, 0.5625, 0.1244, 0.5625, 0.1244, 0.5, 0.1557, 0.9375, 0.2264, 1.0, 0.1244, 0.9375, 0.2323, 0.0, 0.1557, 0.0625, 0.1244, 0.0625, 0.1557, 0.4375, 0.1557, 0.5, 0.1244, 0.5, 0.1244, 0.4375, 0.1557, 0.875, 0.1557, 0.9375, 0.1244, 0.9375, 0.1244, 0.875, 0.1557, 0.375, 0.1557, 0.4375, 0.1244, 0.4375, 0.1244, 0.375, 0.1557, 0.8125, 0.1557, 0.875, 0.1244, 0.875, 0.1244, 0.8125, 0.1557, 0.3125, 0.1557, 0.375, 0.1244, 0.375, 0.1244, 0.3125, 0.1557, 0.75, 0.1557, 0.8125, 0.1244, 0.8125, 0.1244, 0.75, 0.1557, 0.25, 0.1557, 0.3125, 0.1244, 0.3125, 0.1244, 0.25, 0.1557, 0.6875, 0.1557, 0.75, 0.1244, 0.75, 0.1244, 0.6875, 0.1557, 0.1875, 0.1557, 0.25, 0.1244, 0.25, 0.1244, 0.1875, 0.1244, 0.375, 0.1244, 0.4375, 0.09308, 0.4375, 0.09308, 0.375, 0.1244, 0.8125, 0.1244, 0.875, 0.09308, 0.875, 0.09308, 0.8125, 0.1244, 0.3125, 0.1244, 0.375, 0.09308, 0.375, 0.09308, 0.3125, 0.1244, 0.75, 0.1244, 0.8125, 0.09308, 0.8125, 0.09308, 0.75, 0.1244, 0.25, 0.1244, 0.3125, 0.09308, 0.3125, 0.09308, 0.25, 0.1244, 0.6875, 0.1244, 0.75, 0.09308, 0.75, 0.09308, 0.6875, 0.1244, 0.1875, 0.1244, 0.25, 0.09308, 0.25, 0.09308, 0.1875, 0.1244, 0.625, 0.1244, 0.6875, 0.09308, 0.6875, 0.09308, 0.625, 0.1244, 0.125, 0.1244, 0.1875, 0.09308, 0.1875, 0.09308, 0.125, 0.1244, 0.5625, 0.1244, 0.625, 0.09308, 0.625, 0.09308, 0.5625, 0.1244, 0.0625, 0.1244, 0.125, 0.09308, 0.125, 0.09308, 0.0625, 0.1244, 0.5, 0.1244, 0.5625, 0.09308, 0.5625, 0.09308, 0.5, 0.1244, 0.9375, 0.2264, 1.0, 0.09308, 0.9375, 0.2323, 0.0, 0.1244, 0.0625, 0.09308, 0.0625, 0.1244, 0.4375, 0.1244, 0.5, 0.09308, 0.5, 0.09308, 0.4375, 0.1244, 0.875, 0.1244, 0.9375, 0.09308, 0.9375, 0.09308, 0.875, 0.09308, 0.125, 0.09308, 0.1875, 0.06176, 0.1875, 0.06176, 0.125, 0.09308, 0.5625, 0.09308, 0.625, 0.06176, 0.625, 0.06176, 0.5625, 0.09308, 0.0625, 0.09308, 0.125, 0.06176, 0.125, 0.06176, 0.0625, 0.09308, 0.5, 0.09308, 0.5625, 0.06176, 0.5625, 0.06176, 0.5, 0.09308, 0.9375, 0.2264, 1.0, 0.06176, 0.9375, 0.2323, 0.0, 0.09308, 0.0625, 0.06176, 0.0625, 0.09308, 0.4375, 0.09308, 0.5, 0.06176, 0.5, 0.06176, 0.4375, 0.09308, 0.875, 0.09308, 0.9375, 0.06176, 0.9375, 0.06176, 0.875, 0.09308, 0.375, 0.09308, 0.4375, 0.06176, 0.4375, 0.06176, 0.375, 0.09308, 0.8125, 0.09308, 0.875, 0.06176, 0.875, 0.06176, 0.8125, 0.09308, 0.3125, 0.09308, 0.375, 0.06176, 0.375, 0.06176, 0.3125, 0.09308, 0.75, 0.09308, 0.8125, 0.06176, 0.8125, 0.06176, 0.75, 0.09308, 0.25, 0.09308, 0.3125, 0.06176, 0.3125, 0.06176, 0.25, 0.09308, 0.6875, 0.09308, 0.75, 0.06176, 0.75, 0.06176, 0.6875, 0.09308, 0.1875, 0.09308, 0.25, 0.06176, 0.25, 0.06176, 0.1875, 0.09308, 0.625, 0.09308, 0.6875, 0.06176, 0.6875, 0.06176, 0.625, 0.06176, 0.3125, 0.06176, 0.375, 0.03044, 0.375, 0.03044, 0.3125, 0.06176, 0.75, 0.06176, 0.8125, 0.03044, 0.8125, 0.03044, 0.75, 0.06176, 0.25, 0.06176, 0.3125, 0.03044, 0.3125, 0.03044, 0.25, 0.06176, 0.6875, 0.06176, 0.75, 0.03044, 0.75, 0.03044, 0.6875, 0.06176, 0.1875, 0.06176, 0.25, 0.03044, 0.25, 0.03044, 0.1875, 0.06176, 0.625, 0.06176, 0.6875, 0.03044, 0.6875, 0.03044, 0.625, 0.06176, 0.125, 0.06176, 0.1875, 0.03044, 0.1875, 0.03044, 0.125, 0.06176, 0.5625, 0.06176, 0.625, 0.03044, 0.625, 0.03044, 0.5625, 0.06176, 0.0625, 0.06176, 0.125, 0.03044, 0.125, 0.03045, 0.0625, 0.06176, 0.5, 0.06176, 0.5625, 0.03044, 0.5625, 0.03044, 0.5, 0.06176, 0.9375, 0.2264, 1.0, 0.03044, 0.9375, 0.2323, 0.0, 0.06176, 0.0625, 0.03045, 0.0625, 0.06176, 0.4375, 0.06176, 0.5, 0.03044, 0.5, 0.03044, 0.4375, 0.06176, 0.875, 0.06176, 0.9375, 0.03044, 0.9375, 0.03044, 0.875, 0.06176, 0.375, 0.06176, 0.4375, 0.03044, 0.4375, 0.03044, 0.375, 0.06176, 0.8125, 0.06176, 0.875, 0.03044, 0.875, 0.03044, 0.8125, 0.03045, 0.0625, 0.03044, 0.125, -0.0008746, 0.125, -0.0008744, 0.0625, 0.03044, 0.5, 0.03044, 0.5625, -0.0008746, 0.5625, -0.0008746, 0.5, 0.03044, 0.9375, 0.2264, 1.0, -0.0008745, 0.9375, 0.2323, 0.0, 0.03045, 0.0625, -0.0008744, 0.0625, 0.03044, 0.4375, 0.03044, 0.5, -0.0008746, 0.5, -0.0008746, 0.4375, 0.03044, 0.875, 0.03044, 0.9375, -0.0008745, 0.9375, -0.0008746, 0.875, 0.03044, 0.375, 0.03044, 0.4375, -0.0008746, 0.4375, -0.0008746, 0.375, 0.03044, 0.8125, 0.03044, 0.875, -0.0008746, 0.875, -0.0008746, 0.8125, 0.03044, 0.3125, 0.03044, 0.375, -0.0008746, 0.375, -0.0008746, 0.3125, 0.03044, 0.75, 0.03044, 0.8125, -0.0008746, 0.8125, -0.0008746, 0.75, 0.03044, 0.25, 0.03044, 0.3125, -0.0008746, 0.3125, -0.0008746, 0.25, 0.03044, 0.6875, 0.03044, 0.75, -0.0008746, 0.75, -0.0008746, 0.6875, 0.03044, 0.1875, 0.03044, 0.25, -0.0008746, 0.25, -0.0008746, 0.1875, 0.03044, 0.625, 0.03044, 0.6875, -0.0008746, 0.6875, -0.0008746, 0.625, 0.03044, 0.125, 0.03044, 0.1875, -0.0008746, 0.1875, -0.0008746, 0.125, 0.03044, 0.5625, 0.03044, 0.625, -0.0008746, 0.625, -0.0008746, 0.5625, 1.001, 0.75, 1.001, 0.8125, 0.97, 0.8125, 0.97, 0.75, 1.001, 0.25, 1.001, 0.3125, 0.97, 0.3125, 0.97, 0.25, 1.001, 0.6875, 1.001, 0.75, 0.97, 0.75, 0.97, 0.6875, 1.001, 0.1875, 1.001, 0.25, 0.97, 0.25, 0.97, 0.1875, 1.001, 0.625, 1.001, 0.6875, 0.97, 0.6875, 0.97, 0.625, 1.001, 0.125, 1.001, 0.1875, 0.97, 0.1875, 0.97, 0.125, 1.001, 0.5625, 1.001, 0.625, 0.97, 0.625, 0.97, 0.5625, 1.001, 0.0625, 1.001, 0.125, 0.97, 0.125, 0.97, 0.0625, 1.001, 0.5, 1.001, 0.5625, 0.97, 0.5625, 0.97, 0.5, 1.001, 0.9375, 1.229, 1.0, 0.97, 0.9375, 1.234, 0.0, 1.001, 0.0625, 0.97, 0.0625, 1.001, 0.4375, 1.001, 0.5, 0.97, 0.5, 0.97, 0.4375, 1.001, 0.875, 1.001, 0.9375, 0.97, 0.9375, 0.97, 0.875, 1.001, 0.375, 1.001, 0.4375, 0.97, 0.4375, 0.97, 0.375, 1.001, 0.8125, 1.001, 0.875, 0.97, 0.875, 0.97, 0.8125, 1.001, 0.3125, 1.001, 0.375, 0.97, 0.375, 0.97, 0.3125, 0.97, 0.5, 0.97, 0.5625, 0.9387, 0.5625, 0.9387, 0.5, 0.97, 0.9375, 1.229, 1.0, 0.9387, 0.9375, 1.234, 0.0, 0.97, 0.0625, 0.9387, 0.0625, 0.97, 0.4375, 0.97, 0.5, 0.9387, 0.5, 0.9387, 0.4375, 0.97, 0.875, 0.97, 0.9375, 0.9387, 0.9375, 0.9387, 0.875, 0.97, 0.375, 0.97, 0.4375, 0.9387, 0.4375, 0.9387, 0.375, 0.97, 0.8125, 0.97, 0.875, 0.9387, 0.875, 0.9387, 0.8125, 0.97, 0.3125, 0.97, 0.375, 0.9387, 0.375, 0.9387, 0.3125, 0.97, 0.75, 0.97, 0.8125, 0.9387, 0.8125, 0.9387, 0.75, 0.97, 0.25, 0.97, 0.3125, 0.9387, 0.3125, 0.9387, 0.25, 0.97, 0.6875, 0.97, 0.75, 0.9387, 0.75, 0.9387, 0.6875, 0.97, 0.1875, 0.97, 0.25, 0.9387, 0.25, 0.9387, 0.1875, 0.97, 0.625, 0.97, 0.6875, 0.9387, 0.6875, 0.9387, 0.625, 0.97, 0.125, 0.97, 0.1875, 0.9387, 0.1875, 0.9387, 0.125, 0.97, 0.5625, 0.97, 0.625, 0.9387, 0.625, 0.9387, 0.5625, 0.97, 0.0625, 0.97, 0.125, 0.9387, 0.125, 0.9387, 0.0625, 0.9387, 0.25, 0.9387, 0.3125, 0.9074, 0.3125, 0.9074, 0.25, 0.9387, 0.6875, 0.9387, 0.75, 0.9074, 0.75, 0.9074, 0.6875, 0.9387, 0.1875, 0.9387, 0.25, 0.9074, 0.25, 0.9074, 0.1875, 0.9387, 0.625, 0.9387, 0.6875, 0.9074, 0.6875, 0.9074, 0.625, 0.9387, 0.125, 0.9387, 0.1875, 0.9074, 0.1875, 0.9074, 0.125, 0.9387, 0.5625, 0.9387, 0.625, 0.9074, 0.625, 0.9074, 0.5625, 0.9387, 0.0625, 0.9387, 0.125, 0.9074, 0.125, 0.9074, 0.0625, 0.9387, 0.5, 0.9387, 0.5625, 0.9074, 0.5625, 0.9074, 0.5, 0.9387, 0.9375, 1.229, 1.0, 0.9074, 0.9375, 1.234, 0.0, 0.9387, 0.0625, 0.9074, 0.0625, 0.9387, 0.4375, 0.9387, 0.5, 0.9074, 0.5, 0.9074, 0.4375, 0.9387, 0.875, 0.9387, 0.9375, 0.9074, 0.9375, 0.9074, 0.875, 0.9387, 0.375, 0.9387, 0.4375, 0.9074, 0.4375, 0.9074, 0.375, 0.9387, 0.8125, 0.9387, 0.875, 0.9074, 0.875, 0.9074, 0.8125, 0.9387, 0.3125, 0.9387, 0.375, 0.9074, 0.375, 0.9074, 0.3125, 0.9387, 0.75, 0.9387, 0.8125, 0.9074, 0.8125, 0.9074, 0.75, 0.9074, 0.9375, 1.229, 1.0, 0.8761, 0.9375, 1.234, 0.0, 0.9074, 0.0625, 0.8761, 0.0625, 0.9074, 0.4375, 0.9074, 0.5, 0.8761, 0.5, 0.8761, 0.4375, 0.9074, 0.875, 0.9074, 0.9375, 0.8761, 0.9375, 0.8761, 0.875, 0.9074, 0.375, 0.9074, 0.4375, 0.8761, 0.4375, 0.8761, 0.375, 0.9074, 0.8125, 0.9074, 0.875, 0.8761, 0.875, 0.8761, 0.8125, 0.9074, 0.3125, 0.9074, 0.375, 0.8761, 0.375, 0.8761, 0.3125, 0.9074, 0.75, 0.9074, 0.8125, 0.8761, 0.8125, 0.8761, 0.75, 0.9074, 0.25, 0.9074, 0.3125, 0.8761, 0.3125, 0.8761, 0.25, 0.9074, 0.6875, 0.9074, 0.75, 0.8761, 0.75, 0.8761, 0.6875, 0.9074, 0.1875, 0.9074, 0.25, 0.8761, 0.25, 0.8761, 0.1875, 0.9074, 0.625, 0.9074, 0.6875, 0.8761, 0.6875, 0.8761, 0.625, 0.9074, 0.125, 0.9074, 0.1875, 0.8761, 0.1875, 0.8761, 0.125, 0.9074, 0.5625, 0.9074, 0.625, 0.8761, 0.625, 0.8761, 0.5625, 0.9074, 0.0625, 0.9074, 0.125, 0.8761, 0.125, 0.8761, 0.0625, 0.9074, 0.5, 0.9074, 0.5625, 0.8761, 0.5625, 0.8761, 0.5, 0.8761, 0.6875, 0.8761, 0.75, 0.8448, 0.75, 0.8448, 0.6875, 0.8761, 0.1875, 0.8761, 0.25, 0.8448, 0.25, 0.8448, 0.1875, 0.8761, 0.625, 0.8761, 0.6875, 0.8448, 0.6875, 0.8448, 0.625, 0.8761, 0.125, 0.8761, 0.1875, 0.8448, 0.1875, 0.8448, 0.125, 0.8761, 0.5625, 0.8761, 0.625, 0.8448, 0.625, 0.8448, 0.5625, 0.8761, 0.0625, 0.8761, 0.125, 0.8448, 0.125, 0.8448, 0.0625, 0.8761, 0.5, 0.8761, 0.5625, 0.8448, 0.5625, 0.8448, 0.5, 0.8761, 0.9375, 1.229, 1.0, 0.8448, 0.9375, 1.234, 0.0, 0.8761, 0.0625, 0.8448, 0.0625, 0.8761, 0.4375, 0.8761, 0.5, 0.8448, 0.5, 0.8448, 0.4375, 0.8761, 0.875, 0.8761, 0.9375, 0.8448, 0.9375, 0.8448, 0.875, 0.8761, 0.375, 0.8761, 0.4375, 0.8448, 0.4375, 0.8448, 0.375, 0.8761, 0.8125, 0.8761, 0.875, 0.8448, 0.875, 0.8448, 0.8125, 0.8761, 0.3125, 0.8761, 0.375, 0.8448, 0.375, 0.8448, 0.3125, 0.8761, 0.75, 0.8761, 0.8125, 0.8448, 0.8125, 0.8448, 0.75, 0.8761, 0.25, 0.8761, 0.3125, 0.8448, 0.3125, 0.8448, 0.25, 0.8448, 0.4375, 0.8448, 0.5, 0.8134, 0.5, 0.8134, 0.4375, 0.8448, 0.875, 0.8448, 0.9375, 0.8134, 0.9375, 0.8134, 0.875, 0.8448, 0.375, 0.8448, 0.4375, 0.8134, 0.4375, 0.8134, 0.375, 0.8448, 0.8125, 0.8448, 0.875, 0.8134, 0.875, 0.8134, 0.8125, 0.8448, 0.3125, 0.8448, 0.375, 0.8134, 0.375, 0.8134, 0.3125, 0.8448, 0.75, 0.8448, 0.8125, 0.8134, 0.8125, 0.8134, 0.75, 0.8448, 0.25, 0.8448, 0.3125, 0.8134, 0.3125, 0.8134, 0.25, 0.8448, 0.6875, 0.8448, 0.75, 0.8134, 0.75, 0.8134, 0.6875, 0.8448, 0.1875, 0.8448, 0.25, 0.8134, 0.25, 0.8134, 0.1875, 0.8448, 0.625, 0.8448, 0.6875, 0.8134, 0.6875, 0.8134, 0.625, 0.8448, 0.125, 0.8448, 0.1875, 0.8134, 0.1875, 0.8134, 0.125, 0.8448, 0.5625, 0.8448, 0.625, 0.8134, 0.625, 0.8134, 0.5625, 0.8448, 0.0625, 0.8448, 0.125, 0.8134, 0.125, 0.8134, 0.0625, 0.8448, 0.5, 0.8448, 0.5625, 0.8134, 0.5625, 0.8134, 0.5, 0.8448, 0.9375, 1.229, 1.0, 0.8134, 0.9375, 1.234, 0.0, 0.8448, 0.0625, 0.8134, 0.0625, 0.8134, 0.1875, 0.8134, 0.25, 0.7821, 0.25, 0.7821, 0.1875, 0.8134, 0.625, 0.8134, 0.6875, 0.7821, 0.6875, 0.7821, 0.625, 0.8134, 0.125, 0.8134, 0.1875, 0.7821, 0.1875, 0.7821, 0.125, 0.8134, 0.5625, 0.8134, 0.625, 0.7821, 0.625, 0.7821, 0.5625, 0.8134, 0.0625, 0.8134, 0.125, 0.7821, 0.125, 0.7821, 0.0625, 0.8134, 0.5, 0.8134, 0.5625, 0.7821, 0.5625, 0.7821, 0.5, 0.8134, 0.9375, 1.229, 1.0, 0.7821, 0.9375, 1.234, 0.0, 0.8134, 0.0625, 0.7821, 0.0625, 0.8134, 0.4375, 0.8134, 0.5, 0.7821, 0.5, 0.7821, 0.4375, 0.8134, 0.875, 0.8134, 0.9375, 0.7821, 0.9375, 0.7821, 0.875, 0.8134, 0.375, 0.8134, 0.4375, 0.7821, 0.4375, 0.7821, 0.375, 0.8134, 0.8125, 0.8134, 0.875, 0.7821, 0.875, 0.7821, 0.8125, 0.8134, 0.3125, 0.8134, 0.375, 0.7821, 0.375, 0.7821, 0.3125, 0.8134, 0.75, 0.8134, 0.8125, 0.7821, 0.8125, 0.7821, 0.75, 0.8134, 0.25, 0.8134, 0.3125, 0.7821, 0.3125, 0.7821, 0.25, 0.8134, 0.6875, 0.8134, 0.75, 0.7821, 0.75, 0.7821, 0.6875, 0.7821, 0.375, 0.7821, 0.4375, 0.7508, 0.4375, 0.7508, 0.375, 0.7821, 0.8125, 0.7821, 0.875, 0.7508, 0.875, 0.7508, 0.8125, 0.7821, 0.3125, 0.7821, 0.375, 0.7508, 0.375, 0.7508, 0.3125, 0.7821, 0.75, 0.7821, 0.8125, 0.7508, 0.8125, 0.7508, 0.75, 0.7821, 0.25, 0.7821, 0.3125, 0.7508, 0.3125, 0.7508, 0.25, 0.7821, 0.6875, 0.7821, 0.75, 0.7508, 0.75, 0.7508, 0.6875, 0.7821, 0.1875, 0.7821, 0.25, 0.7508, 0.25, 0.7508, 0.1875, 0.7821, 0.625, 0.7821, 0.6875, 0.7508, 0.6875, 0.7508, 0.625, 0.7821, 0.125, 0.7821, 0.1875, 0.7508, 0.1875, 0.7508, 0.125, 0.7821, 0.5625, 0.7821, 0.625, 0.7508, 0.625, 0.7508, 0.5625, 0.7821, 0.0625, 0.7821, 0.125, 0.7508, 0.125, 0.7508, 0.0625, 0.7821, 0.5, 0.7821, 0.5625, 0.7508, 0.5625, 0.7508, 0.5, 0.7821, 0.9375, 1.229, 1.0, 0.7508, 0.9375, 1.234, 0.0, 0.7821, 0.0625, 0.7508, 0.0625, 0.7821, 0.4375, 0.7821, 0.5, 0.7508, 0.5, 0.7508, 0.4375, 0.7821, 0.875, 0.7821, 0.9375, 0.7508, 0.9375, 0.7508, 0.875])
me_sphere_001.materials.append(mat_material_001)
me_sphere_001.use_remesh_preserve_volume = False
me_sphere_001.use_remesh_preserve_attributes = False
me_sphere_001.use_mirror_vertex_groups = False
me_sphere_001.update()

# ---- objects
ob_sphere = bpy.data.objects.new('Sphere', me_sphere_001)
ob_camera = bpy.data.objects.new('Camera', cam_camera)

# ---- transforms, parenting, visibility, modifiers, constraints
ob_sphere.location = (-1.72, 1.923, 0.5475)
ob_sphere.rotation_euler = (0.0, 0.0, -0.5776)
ob_sphere.scale = (2.904, 2.904, 2.904)
ob_sphere.lineart.crease_threshold = 0.0
ob_camera.location = (9.415, 1.922, 0.548)
ob_camera.rotation_euler = (1.571, -0.0, 1.571)
ob_camera.lock_rotations_4d = False
ob_camera.empty_display_type = 'ARROWS'
ob_camera.color = (0.0, 0.0, 0.0, 0.0)
ob_camera.display_type = 'WIRE'
ob_camera.lineart.crease_threshold = 0.0

# ---- collection membership
col_collection_1.objects.link(ob_sphere)
col_collection_1.objects.link(ob_camera)

# ---- scene / render settings (as saved in the file)
scene.camera = ob_camera
scene.frame_start = 1; scene.frame_end = 360; scene.frame_set(34)
scene.render.engine = 'CYCLES'
scene.render.resolution_x = 1000
scene.render.resolution_y = 1000
scene.render.resolution_percentage = 20
scene.render.fps = 25
scene.render.dither_intensity = 0.0
scene.render.film_transparent = True
scene.cycles.use_denoising = False
scene.cycles.samples = 128
scene.cycles.sampling_pattern = 'TABULATED_SOBOL'
scene.cycles.light_sampling_threshold = 0.0
scene.cycles.use_adaptive_sampling = False
scene.cycles.use_light_tree = False
scene.cycles.blur_glossy = 0.0
scene.cycles.sample_clamp_indirect = 0.0
scene.view_settings.view_transform = 'Standard'
bpy.context.view_layer.update()

